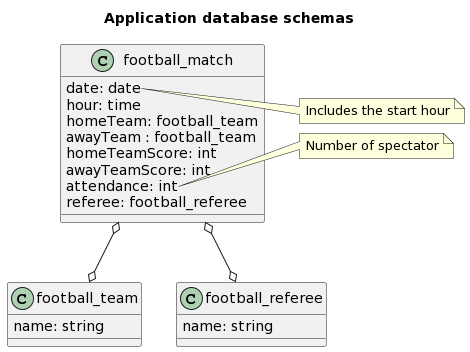

The diagram above was rendered by PlantUML. Its source (embedded in the PNG):
@startuml
title
Application database schemas
end title

class football_match {
    date: date
    hour: time
    homeTeam: football_team
    awayTeam : football_team
    homeTeamScore: int
    awayTeamScore: int
    attendance: int
    referee: football_referee
}
note right of football_match::date
    Includes the start hour
end note
note right of football_match::attendance
    Number of spectator
end note

class football_team {
    name: string
}

class football_referee {
    name: string
}

football_match o--o football_team
football_match o--o football_referee
@enduml